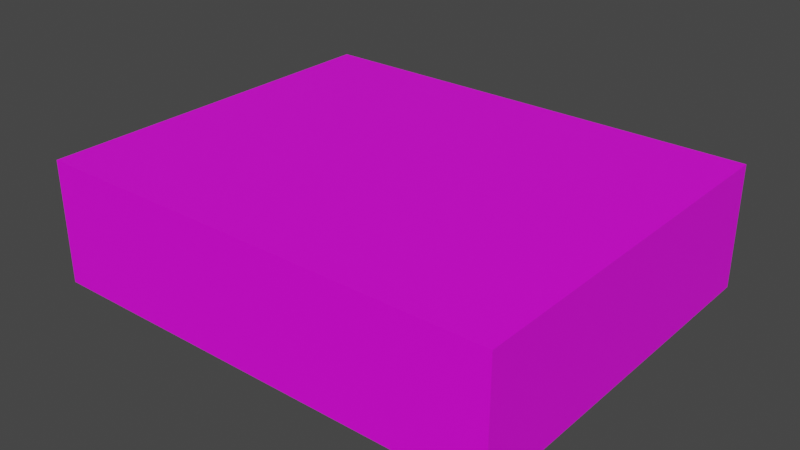 # Source: VHSPlayer01.blend  (saved by Blender 4.2.66; exported with 4.5.12 LTS)
import bpy
from mathutils import Matrix  # noqa: F401  (used for matrix-valued properties, if any)

bpy.ops.wm.read_factory_settings(use_empty=True)
scene = bpy.context.scene
scene.name = 'Scene'

# ---- collections
col_collection = bpy.data.collections.new('Collection'); scene.collection.children.link(col_collection)

# ---- images (referenced by path relative to the original .blend; pixels are not part of the script)
import os
ASSET_DIR = os.environ.get("B2B_ASSET_DIR", "")  # directory of the original .blend (textures are referenced by path, not embedded)
HERE = os.path.dirname(os.path.abspath(__file__))  # packed textures are extracted next to this script under _unpacked/

def load_image(name, relpath, width, height, colorspace="sRGB"):
    """Load a texture the original file referenced (path relative to the .blend, or extracted next to this script)."""
    p = next((c for c in (os.path.join(HERE, relpath), os.path.join(ASSET_DIR, relpath)) if relpath and os.path.exists(c)), "")
    if p:
        img = bpy.data.images.load(p, check_existing=True)
        img.name = name
    else:  # same state as the original file: an image datablock whose file is absent (Cycles renders it pink)
        img = bpy.data.images.new(name, width, height)
        img.source = "FILE"
        img.filepath = "//" + (relpath or name)
    img.colorspace_settings.name = colorspace
    return img
img_vhsplayer01_a_png_001 = load_image('VHSPlayer01_a.png.001', 'VHSPlayer01_a.png', 1024, 1024, 'sRGB')

# ---- materials (node trees are filled in below, after node groups)
mat_primary = bpy.data.materials.new('Primary')
mat_primary.alpha_threshold = 0.0
mat_primary.use_transparent_shadow = False
mat_primary.roughness = 0.5
mat_primary.line_color = (0.0, 0.0, 0.0, 1.0)

# ---- material node trees
mat_primary.use_nodes = True; mat_primary.node_tree.nodes.clear()
_N = mat_primary.node_tree.nodes; _L = mat_primary.node_tree.links
n0 = _N.new('ShaderNodeOutputMaterial'); n0.name = 'Material Output'; n0.location = (300, 300)
n1 = _N.new('ShaderNodeBsdfPrincipled'); n1.name = 'Principled BSDF'; n1.location = (10, 300)
n1.distribution = 'GGX'
n1.subsurface_method = 'RANDOM_WALK_SKIN'
n1.inputs[3].default_value = 1.45
n1.inputs[27].default_value = (0.0, 0.0, 0.0, 1.0)
n1.inputs[28].default_value = 1.0
n2 = _N.new('ShaderNodeTexImage'); n2.name = 'Image Texture'; n2.location = (-280, 280)
n2.image = img_vhsplayer01_a_png_001
n2.interpolation = 'Closest'
_L.new(n1.outputs[0], n0.inputs[0])
_L.new(n2.outputs[0], n1.inputs[0])
n0.is_active_output = True

# ---- world
world_world = bpy.data.worlds.new('World'); scene.world = world_world
world_world.use_nodes = True; world_world.node_tree.nodes.clear()
_N = world_world.node_tree.nodes; _L = world_world.node_tree.links
n0 = _N.new('ShaderNodeOutputWorld'); n0.name = 'World Output'; n0.location = (300, 300)
n1 = _N.new('ShaderNodeBackground'); n1.name = 'Background'; n1.location = (10, 300)
n1.inputs[0].default_value = (0.05088, 0.05088, 0.05088, 1.0)
_L.new(n1.outputs[0], n0.inputs[0])
n0.is_active_output = True
world_world.color = (0.05088, 0.05088, 0.05088)
world_world.use_sun_shadow = False
world_world.sun_shadow_jitter_overblur = 0.0

# ---- meshes
me_cube = bpy.data.meshes.new('Cube')
me_cube.from_pydata([(0.57, 0.46, 0.3), (0.57, 0.46, 0.0), (0.57, -0.46, 0.3), (0.57, -0.46, 0.0), (-0.57, 0.46, 0.3), (-0.57, 0.46, 0.0), (-0.57, -0.46, 0.3), (-0.57, -0.46, 0.0)], [], [(0, 4, 6, 2), (3, 2, 6, 7), (7, 6, 4, 5), (5, 1, 3, 7), (1, 0, 2, 3), (5, 4, 0, 1)])
_uv = me_cube.uv_layers.new(name='UVMap')
_uv.uv.foreach_set('vector', [0.0, 0.3385, 1.0, 0.3385, 1.0, 0.8333, 0.0, 0.8333, 0.0, 0.8333, 0.0, 1.0, 1.0, 1.0, 1.0, 0.8333, 0.0, 0.1719, 0.0, 0.3385, 1.0, 0.3385, 1.0, 0.1719, 1.0, 0.8333, 0.0, 0.8333, 0.0, 0.3385, 1.0, 0.3385, 1.0, 0.1719, 1.0, 0.3385, 0.0, 0.3385, 0.0, 0.1719, 1.0, 0.0, 1.0, 0.1615, 0.0, 0.1615, 0.0, 0.0])
me_cube.materials.append(mat_primary)
me_cube.use_mirror_vertex_groups = False
me_cube.update()

# ---- objects
ob_vhsplayer01 = bpy.data.objects.new('VHSPlayer01', me_cube)

# ---- transforms, parenting, visibility, modifiers, constraints
ob_vhsplayer01.location = (0.0, 0.0, 0.0)
ob_vhsplayer01.lock_rotations_4d = False
ob_vhsplayer01.empty_display_type = 'ARROWS'
ob_vhsplayer01.lineart.crease_threshold = 0.0

# ---- collection membership
col_collection.objects.link(ob_vhsplayer01)

# ---- scene / render settings (as saved in the file)
scene.frame_start = 1; scene.frame_end = 250; scene.frame_set(1)
scene.render.engine = 'BLENDER_EEVEE_NEXT'
scene.cycles.sampling_pattern = 'TABULATED_SOBOL'
scene.view_settings.view_transform = 'Filmic'
bpy.context.view_layer.update()

# ---- added for rendering (the .blend has no active camera and no usable light): camera, sun
cam_auto = bpy.data.cameras.new('AutoCamera')
cam_auto.lens = 50.0
cam_auto.sensor_width = 36.0
cam_auto.clip_end = 1000.0
ob_auto_camera = bpy.data.objects.new('AutoCamera', cam_auto)
scene.collection.objects.link(ob_auto_camera)
ob_auto_camera.location = (1.38351, -1.66022, 1.25681)
ob_auto_camera.rotation_euler = (1.09748, -7.21219e-08, 0.694738)
scene.camera = ob_auto_camera
light_auto_sun = bpy.data.lights.new('AutoSun', 'SUN')
light_auto_sun.energy = 3.0
light_auto_sun.angle = 0.0523599
ob_auto_sun = bpy.data.objects.new('AutoSun', light_auto_sun)
scene.collection.objects.link(ob_auto_sun)
ob_auto_sun.rotation_euler = (0.872665, 0.174533, 0.523599)
bpy.context.view_layer.update()
